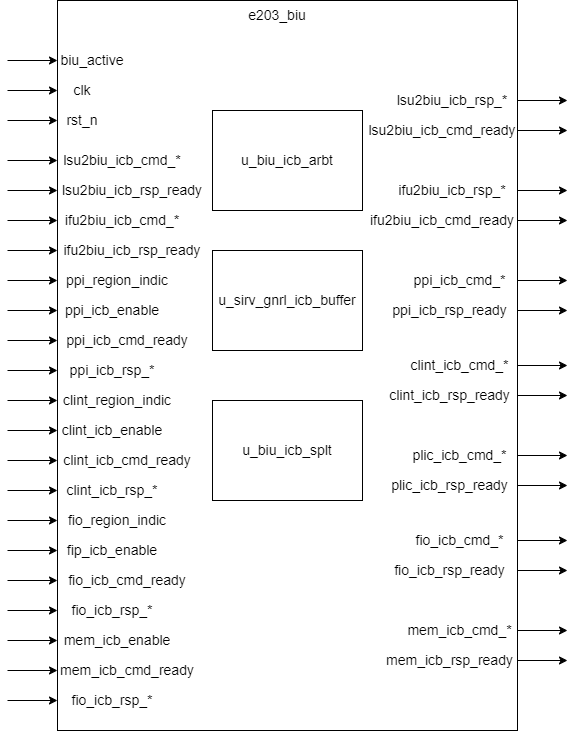

The diagram above was exported from draw.io. Its source (the exported page's mxGraphModel, read from the mxfile embedded in the PNG):
<mxGraphModel dx="1415" dy="629" grid="1" gridSize="10" guides="1" tooltips="1" connect="1" arrows="1" fold="1" page="1" pageScale="1" pageWidth="827" pageHeight="1169" math="0" shadow="0">
  <root>
    <mxCell id="0" />
    <mxCell id="1" parent="0" />
    <mxCell id="IX81x5ACaw1QtufbJ3PE-1" value="" style="rounded=0;whiteSpace=wrap;html=1;" vertex="1" parent="1">
      <mxGeometry x="260" y="140" width="460" height="730" as="geometry" />
    </mxCell>
    <mxCell id="IX81x5ACaw1QtufbJ3PE-2" value="&lt;font style=&quot;font-size: 14px;&quot;&gt;e203_biu&lt;/font&gt;" style="text;html=1;align=center;verticalAlign=middle;whiteSpace=wrap;rounded=0;" vertex="1" parent="1">
      <mxGeometry x="450" y="140" width="60" height="30" as="geometry" />
    </mxCell>
    <mxCell id="IX81x5ACaw1QtufbJ3PE-3" value="&lt;font style=&quot;font-size: 14px;&quot;&gt;biu_active&lt;/font&gt;" style="text;html=1;align=center;verticalAlign=middle;whiteSpace=wrap;rounded=0;" vertex="1" parent="1">
      <mxGeometry x="260" y="190" width="70" height="20" as="geometry" />
    </mxCell>
    <mxCell id="IX81x5ACaw1QtufbJ3PE-4" value="" style="endArrow=classic;html=1;rounded=0;" edge="1" parent="1">
      <mxGeometry width="50" height="50" relative="1" as="geometry">
        <mxPoint x="210" y="200" as="sourcePoint" />
        <mxPoint x="260" y="200" as="targetPoint" />
      </mxGeometry>
    </mxCell>
    <mxCell id="IX81x5ACaw1QtufbJ3PE-5" value="&lt;font style=&quot;font-size: 14px;&quot;&gt;clk&lt;/font&gt;" style="text;html=1;align=center;verticalAlign=middle;whiteSpace=wrap;rounded=0;" vertex="1" parent="1">
      <mxGeometry x="260" y="220" width="50" height="20" as="geometry" />
    </mxCell>
    <mxCell id="IX81x5ACaw1QtufbJ3PE-6" value="" style="endArrow=classic;html=1;rounded=0;" edge="1" parent="1">
      <mxGeometry width="50" height="50" relative="1" as="geometry">
        <mxPoint x="210" y="230" as="sourcePoint" />
        <mxPoint x="260" y="230" as="targetPoint" />
      </mxGeometry>
    </mxCell>
    <mxCell id="IX81x5ACaw1QtufbJ3PE-7" value="&lt;font style=&quot;font-size: 14px;&quot;&gt;rst_n&lt;/font&gt;" style="text;html=1;align=center;verticalAlign=middle;whiteSpace=wrap;rounded=0;" vertex="1" parent="1">
      <mxGeometry x="260" y="250" width="50" height="20" as="geometry" />
    </mxCell>
    <mxCell id="IX81x5ACaw1QtufbJ3PE-8" value="" style="endArrow=classic;html=1;rounded=0;" edge="1" parent="1">
      <mxGeometry width="50" height="50" relative="1" as="geometry">
        <mxPoint x="210" y="260" as="sourcePoint" />
        <mxPoint x="260" y="260" as="targetPoint" />
      </mxGeometry>
    </mxCell>
    <mxCell id="IX81x5ACaw1QtufbJ3PE-9" value="&lt;font style=&quot;font-size: 14px;&quot;&gt;lsu2biu_icb_cmd_*&lt;/font&gt;" style="text;html=1;align=center;verticalAlign=middle;whiteSpace=wrap;rounded=0;" vertex="1" parent="1">
      <mxGeometry x="260" y="290" width="130" height="20" as="geometry" />
    </mxCell>
    <mxCell id="IX81x5ACaw1QtufbJ3PE-10" value="" style="endArrow=classic;html=1;rounded=0;" edge="1" parent="1">
      <mxGeometry width="50" height="50" relative="1" as="geometry">
        <mxPoint x="210" y="300" as="sourcePoint" />
        <mxPoint x="260" y="300" as="targetPoint" />
      </mxGeometry>
    </mxCell>
    <mxCell id="IX81x5ACaw1QtufbJ3PE-11" value="&lt;font style=&quot;font-size: 14px;&quot;&gt;lsu2biu_icb_rsp_ready&lt;/font&gt;" style="text;html=1;align=center;verticalAlign=middle;whiteSpace=wrap;rounded=0;" vertex="1" parent="1">
      <mxGeometry x="260" y="320" width="150" height="20" as="geometry" />
    </mxCell>
    <mxCell id="IX81x5ACaw1QtufbJ3PE-12" value="" style="endArrow=classic;html=1;rounded=0;" edge="1" parent="1">
      <mxGeometry width="50" height="50" relative="1" as="geometry">
        <mxPoint x="210" y="330" as="sourcePoint" />
        <mxPoint x="260" y="330" as="targetPoint" />
      </mxGeometry>
    </mxCell>
    <mxCell id="IX81x5ACaw1QtufbJ3PE-13" value="&lt;font style=&quot;font-size: 14px;&quot;&gt;lsu2biu_icb_rsp_*&lt;/font&gt;" style="text;html=1;align=center;verticalAlign=middle;whiteSpace=wrap;rounded=0;" vertex="1" parent="1">
      <mxGeometry x="590" y="230" width="130" height="20" as="geometry" />
    </mxCell>
    <mxCell id="IX81x5ACaw1QtufbJ3PE-14" value="" style="endArrow=classic;html=1;rounded=0;" edge="1" parent="1">
      <mxGeometry width="50" height="50" relative="1" as="geometry">
        <mxPoint x="720" y="240" as="sourcePoint" />
        <mxPoint x="770" y="240" as="targetPoint" />
      </mxGeometry>
    </mxCell>
    <mxCell id="IX81x5ACaw1QtufbJ3PE-15" value="&lt;font style=&quot;font-size: 14px;&quot;&gt;lsu2biu_icb_cmd_ready&lt;/font&gt;" style="text;html=1;align=center;verticalAlign=middle;whiteSpace=wrap;rounded=0;" vertex="1" parent="1">
      <mxGeometry x="570" y="260" width="150" height="20" as="geometry" />
    </mxCell>
    <mxCell id="IX81x5ACaw1QtufbJ3PE-16" value="" style="endArrow=classic;html=1;rounded=0;" edge="1" parent="1">
      <mxGeometry width="50" height="50" relative="1" as="geometry">
        <mxPoint x="720" y="270" as="sourcePoint" />
        <mxPoint x="770" y="270" as="targetPoint" />
      </mxGeometry>
    </mxCell>
    <mxCell id="IX81x5ACaw1QtufbJ3PE-17" style="edgeStyle=orthogonalEdgeStyle;rounded=0;orthogonalLoop=1;jettySize=auto;html=1;exitX=0.5;exitY=1;exitDx=0;exitDy=0;" edge="1" parent="1" source="IX81x5ACaw1QtufbJ3PE-13" target="IX81x5ACaw1QtufbJ3PE-13">
      <mxGeometry relative="1" as="geometry" />
    </mxCell>
    <mxCell id="IX81x5ACaw1QtufbJ3PE-18" value="&lt;font style=&quot;font-size: 14px;&quot;&gt;ifu2biu_icb_cmd_*&lt;/font&gt;" style="text;html=1;align=center;verticalAlign=middle;whiteSpace=wrap;rounded=0;" vertex="1" parent="1">
      <mxGeometry x="260" y="350" width="130" height="20" as="geometry" />
    </mxCell>
    <mxCell id="IX81x5ACaw1QtufbJ3PE-19" value="" style="endArrow=classic;html=1;rounded=0;" edge="1" parent="1">
      <mxGeometry width="50" height="50" relative="1" as="geometry">
        <mxPoint x="210" y="360" as="sourcePoint" />
        <mxPoint x="260" y="360" as="targetPoint" />
      </mxGeometry>
    </mxCell>
    <mxCell id="IX81x5ACaw1QtufbJ3PE-20" value="&lt;font style=&quot;font-size: 14px;&quot;&gt;ifu2biu_icb_rsp_ready&lt;/font&gt;" style="text;html=1;align=center;verticalAlign=middle;whiteSpace=wrap;rounded=0;" vertex="1" parent="1">
      <mxGeometry x="260" y="380" width="150" height="20" as="geometry" />
    </mxCell>
    <mxCell id="IX81x5ACaw1QtufbJ3PE-21" value="" style="endArrow=classic;html=1;rounded=0;" edge="1" parent="1">
      <mxGeometry width="50" height="50" relative="1" as="geometry">
        <mxPoint x="210" y="390" as="sourcePoint" />
        <mxPoint x="260" y="390" as="targetPoint" />
      </mxGeometry>
    </mxCell>
    <mxCell id="IX81x5ACaw1QtufbJ3PE-22" value="&lt;font style=&quot;font-size: 14px;&quot;&gt;ifu2biu_icb_rsp_*&lt;/font&gt;" style="text;html=1;align=center;verticalAlign=middle;whiteSpace=wrap;rounded=0;" vertex="1" parent="1">
      <mxGeometry x="590" y="320" width="130" height="20" as="geometry" />
    </mxCell>
    <mxCell id="IX81x5ACaw1QtufbJ3PE-23" value="" style="endArrow=classic;html=1;rounded=0;" edge="1" parent="1">
      <mxGeometry width="50" height="50" relative="1" as="geometry">
        <mxPoint x="720" y="330" as="sourcePoint" />
        <mxPoint x="770" y="330" as="targetPoint" />
      </mxGeometry>
    </mxCell>
    <mxCell id="IX81x5ACaw1QtufbJ3PE-24" value="&lt;font style=&quot;font-size: 14px;&quot;&gt;ifu2biu_icb_cmd_ready&lt;/font&gt;" style="text;html=1;align=center;verticalAlign=middle;whiteSpace=wrap;rounded=0;" vertex="1" parent="1">
      <mxGeometry x="570" y="350" width="150" height="20" as="geometry" />
    </mxCell>
    <mxCell id="IX81x5ACaw1QtufbJ3PE-25" value="" style="endArrow=classic;html=1;rounded=0;" edge="1" parent="1">
      <mxGeometry width="50" height="50" relative="1" as="geometry">
        <mxPoint x="720" y="360" as="sourcePoint" />
        <mxPoint x="770" y="360" as="targetPoint" />
      </mxGeometry>
    </mxCell>
    <mxCell id="IX81x5ACaw1QtufbJ3PE-26" style="edgeStyle=orthogonalEdgeStyle;rounded=0;orthogonalLoop=1;jettySize=auto;html=1;exitX=0.5;exitY=1;exitDx=0;exitDy=0;" edge="1" parent="1" source="IX81x5ACaw1QtufbJ3PE-22" target="IX81x5ACaw1QtufbJ3PE-22">
      <mxGeometry relative="1" as="geometry" />
    </mxCell>
    <mxCell id="IX81x5ACaw1QtufbJ3PE-27" value="&lt;font style=&quot;font-size: 14px;&quot;&gt;ppi_region_indic&lt;/font&gt;" style="text;html=1;align=center;verticalAlign=middle;whiteSpace=wrap;rounded=0;" vertex="1" parent="1">
      <mxGeometry x="260" y="410" width="120" height="20" as="geometry" />
    </mxCell>
    <mxCell id="IX81x5ACaw1QtufbJ3PE-28" value="" style="endArrow=classic;html=1;rounded=0;" edge="1" parent="1">
      <mxGeometry width="50" height="50" relative="1" as="geometry">
        <mxPoint x="210" y="420" as="sourcePoint" />
        <mxPoint x="260" y="420" as="targetPoint" />
      </mxGeometry>
    </mxCell>
    <mxCell id="IX81x5ACaw1QtufbJ3PE-29" value="&lt;font style=&quot;font-size: 14px;&quot;&gt;ppi_icb_enable&lt;/font&gt;" style="text;html=1;align=center;verticalAlign=middle;whiteSpace=wrap;rounded=0;" vertex="1" parent="1">
      <mxGeometry x="260" y="440" width="110" height="20" as="geometry" />
    </mxCell>
    <mxCell id="IX81x5ACaw1QtufbJ3PE-30" value="" style="endArrow=classic;html=1;rounded=0;" edge="1" parent="1">
      <mxGeometry width="50" height="50" relative="1" as="geometry">
        <mxPoint x="210" y="450" as="sourcePoint" />
        <mxPoint x="260" y="450" as="targetPoint" />
      </mxGeometry>
    </mxCell>
    <mxCell id="IX81x5ACaw1QtufbJ3PE-31" value="&lt;font style=&quot;font-size: 14px;&quot;&gt;ppi_icb_cmd_ready&lt;/font&gt;" style="text;html=1;align=center;verticalAlign=middle;whiteSpace=wrap;rounded=0;" vertex="1" parent="1">
      <mxGeometry x="260" y="470" width="140" height="20" as="geometry" />
    </mxCell>
    <mxCell id="IX81x5ACaw1QtufbJ3PE-32" value="" style="endArrow=classic;html=1;rounded=0;" edge="1" parent="1">
      <mxGeometry width="50" height="50" relative="1" as="geometry">
        <mxPoint x="210" y="480" as="sourcePoint" />
        <mxPoint x="260" y="480" as="targetPoint" />
      </mxGeometry>
    </mxCell>
    <mxCell id="IX81x5ACaw1QtufbJ3PE-33" value="&lt;font style=&quot;font-size: 14px;&quot;&gt;ppi_icb_rsp_*&lt;/font&gt;" style="text;html=1;align=center;verticalAlign=middle;whiteSpace=wrap;rounded=0;" vertex="1" parent="1">
      <mxGeometry x="260" y="500" width="110" height="20" as="geometry" />
    </mxCell>
    <mxCell id="IX81x5ACaw1QtufbJ3PE-34" value="" style="endArrow=classic;html=1;rounded=0;" edge="1" parent="1">
      <mxGeometry width="50" height="50" relative="1" as="geometry">
        <mxPoint x="210" y="510" as="sourcePoint" />
        <mxPoint x="260" y="510" as="targetPoint" />
      </mxGeometry>
    </mxCell>
    <mxCell id="IX81x5ACaw1QtufbJ3PE-35" value="&lt;font style=&quot;font-size: 14px;&quot;&gt;ppi_icb_cmd_*&lt;/font&gt;" style="text;html=1;align=center;verticalAlign=middle;whiteSpace=wrap;rounded=0;" vertex="1" parent="1">
      <mxGeometry x="610" y="410" width="105" height="20" as="geometry" />
    </mxCell>
    <mxCell id="IX81x5ACaw1QtufbJ3PE-36" value="" style="endArrow=classic;html=1;rounded=0;" edge="1" parent="1">
      <mxGeometry width="50" height="50" relative="1" as="geometry">
        <mxPoint x="720" y="420" as="sourcePoint" />
        <mxPoint x="770" y="420" as="targetPoint" />
      </mxGeometry>
    </mxCell>
    <mxCell id="IX81x5ACaw1QtufbJ3PE-37" value="&lt;font style=&quot;font-size: 14px;&quot;&gt;ppi_icb_rsp_ready&lt;/font&gt;" style="text;html=1;align=center;verticalAlign=middle;whiteSpace=wrap;rounded=0;" vertex="1" parent="1">
      <mxGeometry x="590" y="440" width="125" height="20" as="geometry" />
    </mxCell>
    <mxCell id="IX81x5ACaw1QtufbJ3PE-38" value="" style="endArrow=classic;html=1;rounded=0;" edge="1" parent="1">
      <mxGeometry width="50" height="50" relative="1" as="geometry">
        <mxPoint x="720" y="450" as="sourcePoint" />
        <mxPoint x="770" y="450" as="targetPoint" />
      </mxGeometry>
    </mxCell>
    <mxCell id="IX81x5ACaw1QtufbJ3PE-40" value="&lt;font style=&quot;font-size: 14px;&quot;&gt;clint_icb_cmd_*&lt;/font&gt;" style="text;html=1;align=center;verticalAlign=middle;whiteSpace=wrap;rounded=0;" vertex="1" parent="1">
      <mxGeometry x="610" y="495" width="105" height="20" as="geometry" />
    </mxCell>
    <mxCell id="IX81x5ACaw1QtufbJ3PE-41" value="" style="endArrow=classic;html=1;rounded=0;" edge="1" parent="1">
      <mxGeometry width="50" height="50" relative="1" as="geometry">
        <mxPoint x="720" y="505" as="sourcePoint" />
        <mxPoint x="770" y="505" as="targetPoint" />
      </mxGeometry>
    </mxCell>
    <mxCell id="IX81x5ACaw1QtufbJ3PE-42" value="&lt;font style=&quot;font-size: 14px;&quot;&gt;clint_icb_rsp_ready&lt;/font&gt;" style="text;html=1;align=center;verticalAlign=middle;whiteSpace=wrap;rounded=0;" vertex="1" parent="1">
      <mxGeometry x="590" y="525" width="125" height="20" as="geometry" />
    </mxCell>
    <mxCell id="IX81x5ACaw1QtufbJ3PE-43" value="" style="endArrow=classic;html=1;rounded=0;" edge="1" parent="1">
      <mxGeometry width="50" height="50" relative="1" as="geometry">
        <mxPoint x="720" y="535" as="sourcePoint" />
        <mxPoint x="770" y="535" as="targetPoint" />
      </mxGeometry>
    </mxCell>
    <mxCell id="IX81x5ACaw1QtufbJ3PE-44" value="&lt;font style=&quot;font-size: 14px;&quot;&gt;clint_region_indic&lt;/font&gt;" style="text;html=1;align=center;verticalAlign=middle;whiteSpace=wrap;rounded=0;" vertex="1" parent="1">
      <mxGeometry x="260" y="530" width="120" height="20" as="geometry" />
    </mxCell>
    <mxCell id="IX81x5ACaw1QtufbJ3PE-45" value="" style="endArrow=classic;html=1;rounded=0;" edge="1" parent="1">
      <mxGeometry width="50" height="50" relative="1" as="geometry">
        <mxPoint x="210" y="540" as="sourcePoint" />
        <mxPoint x="260" y="540" as="targetPoint" />
      </mxGeometry>
    </mxCell>
    <mxCell id="IX81x5ACaw1QtufbJ3PE-46" value="&lt;font style=&quot;font-size: 14px;&quot;&gt;clint_icb_enable&lt;/font&gt;" style="text;html=1;align=center;verticalAlign=middle;whiteSpace=wrap;rounded=0;" vertex="1" parent="1">
      <mxGeometry x="260" y="560" width="110" height="20" as="geometry" />
    </mxCell>
    <mxCell id="IX81x5ACaw1QtufbJ3PE-47" value="" style="endArrow=classic;html=1;rounded=0;" edge="1" parent="1">
      <mxGeometry width="50" height="50" relative="1" as="geometry">
        <mxPoint x="210" y="570" as="sourcePoint" />
        <mxPoint x="260" y="570" as="targetPoint" />
      </mxGeometry>
    </mxCell>
    <mxCell id="IX81x5ACaw1QtufbJ3PE-48" value="&lt;font style=&quot;font-size: 14px;&quot;&gt;clint_icb_cmd_ready&lt;/font&gt;" style="text;html=1;align=center;verticalAlign=middle;whiteSpace=wrap;rounded=0;" vertex="1" parent="1">
      <mxGeometry x="260" y="590" width="140" height="20" as="geometry" />
    </mxCell>
    <mxCell id="IX81x5ACaw1QtufbJ3PE-49" value="" style="endArrow=classic;html=1;rounded=0;" edge="1" parent="1">
      <mxGeometry width="50" height="50" relative="1" as="geometry">
        <mxPoint x="210" y="600" as="sourcePoint" />
        <mxPoint x="260" y="600" as="targetPoint" />
      </mxGeometry>
    </mxCell>
    <mxCell id="IX81x5ACaw1QtufbJ3PE-50" value="&lt;font style=&quot;font-size: 14px;&quot;&gt;clint_icb_rsp_*&lt;/font&gt;" style="text;html=1;align=center;verticalAlign=middle;whiteSpace=wrap;rounded=0;" vertex="1" parent="1">
      <mxGeometry x="260" y="620" width="110" height="20" as="geometry" />
    </mxCell>
    <mxCell id="IX81x5ACaw1QtufbJ3PE-51" value="" style="endArrow=classic;html=1;rounded=0;" edge="1" parent="1">
      <mxGeometry width="50" height="50" relative="1" as="geometry">
        <mxPoint x="210" y="630" as="sourcePoint" />
        <mxPoint x="260" y="630" as="targetPoint" />
      </mxGeometry>
    </mxCell>
    <mxCell id="IX81x5ACaw1QtufbJ3PE-52" value="&lt;font style=&quot;font-size: 14px;&quot;&gt;plic_icb_cmd_*&lt;/font&gt;" style="text;html=1;align=center;verticalAlign=middle;whiteSpace=wrap;rounded=0;" vertex="1" parent="1">
      <mxGeometry x="610" y="585" width="105" height="20" as="geometry" />
    </mxCell>
    <mxCell id="IX81x5ACaw1QtufbJ3PE-53" value="" style="endArrow=classic;html=1;rounded=0;" edge="1" parent="1">
      <mxGeometry width="50" height="50" relative="1" as="geometry">
        <mxPoint x="720" y="595" as="sourcePoint" />
        <mxPoint x="770" y="595" as="targetPoint" />
      </mxGeometry>
    </mxCell>
    <mxCell id="IX81x5ACaw1QtufbJ3PE-54" value="&lt;font style=&quot;font-size: 14px;&quot;&gt;plic_icb_rsp_ready&lt;/font&gt;" style="text;html=1;align=center;verticalAlign=middle;whiteSpace=wrap;rounded=0;" vertex="1" parent="1">
      <mxGeometry x="590" y="615" width="125" height="20" as="geometry" />
    </mxCell>
    <mxCell id="IX81x5ACaw1QtufbJ3PE-55" value="" style="endArrow=classic;html=1;rounded=0;" edge="1" parent="1">
      <mxGeometry width="50" height="50" relative="1" as="geometry">
        <mxPoint x="720" y="625" as="sourcePoint" />
        <mxPoint x="770" y="625" as="targetPoint" />
      </mxGeometry>
    </mxCell>
    <mxCell id="IX81x5ACaw1QtufbJ3PE-56" value="&lt;font style=&quot;font-size: 14px;&quot;&gt;fio_icb_cmd_*&lt;/font&gt;" style="text;html=1;align=center;verticalAlign=middle;whiteSpace=wrap;rounded=0;" vertex="1" parent="1">
      <mxGeometry x="610" y="670" width="105" height="20" as="geometry" />
    </mxCell>
    <mxCell id="IX81x5ACaw1QtufbJ3PE-57" value="" style="endArrow=classic;html=1;rounded=0;" edge="1" parent="1">
      <mxGeometry width="50" height="50" relative="1" as="geometry">
        <mxPoint x="720" y="680" as="sourcePoint" />
        <mxPoint x="770" y="680" as="targetPoint" />
      </mxGeometry>
    </mxCell>
    <mxCell id="IX81x5ACaw1QtufbJ3PE-58" value="&lt;font style=&quot;font-size: 14px;&quot;&gt;fio_icb_rsp_ready&lt;/font&gt;" style="text;html=1;align=center;verticalAlign=middle;whiteSpace=wrap;rounded=0;" vertex="1" parent="1">
      <mxGeometry x="590" y="700" width="125" height="20" as="geometry" />
    </mxCell>
    <mxCell id="IX81x5ACaw1QtufbJ3PE-59" value="" style="endArrow=classic;html=1;rounded=0;" edge="1" parent="1">
      <mxGeometry width="50" height="50" relative="1" as="geometry">
        <mxPoint x="720" y="710" as="sourcePoint" />
        <mxPoint x="770" y="710" as="targetPoint" />
      </mxGeometry>
    </mxCell>
    <mxCell id="IX81x5ACaw1QtufbJ3PE-60" value="&lt;font style=&quot;font-size: 14px;&quot;&gt;fio_region_indic&lt;/font&gt;" style="text;html=1;align=center;verticalAlign=middle;whiteSpace=wrap;rounded=0;" vertex="1" parent="1">
      <mxGeometry x="260" y="650" width="120" height="20" as="geometry" />
    </mxCell>
    <mxCell id="IX81x5ACaw1QtufbJ3PE-61" value="" style="endArrow=classic;html=1;rounded=0;" edge="1" parent="1">
      <mxGeometry width="50" height="50" relative="1" as="geometry">
        <mxPoint x="210" y="660" as="sourcePoint" />
        <mxPoint x="260" y="660" as="targetPoint" />
      </mxGeometry>
    </mxCell>
    <mxCell id="IX81x5ACaw1QtufbJ3PE-62" value="&lt;font style=&quot;font-size: 14px;&quot;&gt;fip_icb_enable&lt;/font&gt;" style="text;html=1;align=center;verticalAlign=middle;whiteSpace=wrap;rounded=0;" vertex="1" parent="1">
      <mxGeometry x="260" y="680" width="110" height="20" as="geometry" />
    </mxCell>
    <mxCell id="IX81x5ACaw1QtufbJ3PE-63" value="" style="endArrow=classic;html=1;rounded=0;" edge="1" parent="1">
      <mxGeometry width="50" height="50" relative="1" as="geometry">
        <mxPoint x="210" y="690" as="sourcePoint" />
        <mxPoint x="260" y="690" as="targetPoint" />
      </mxGeometry>
    </mxCell>
    <mxCell id="IX81x5ACaw1QtufbJ3PE-64" value="&lt;font style=&quot;font-size: 14px;&quot;&gt;fio_icb_cmd_ready&lt;/font&gt;" style="text;html=1;align=center;verticalAlign=middle;whiteSpace=wrap;rounded=0;" vertex="1" parent="1">
      <mxGeometry x="260" y="710" width="140" height="20" as="geometry" />
    </mxCell>
    <mxCell id="IX81x5ACaw1QtufbJ3PE-65" value="" style="endArrow=classic;html=1;rounded=0;" edge="1" parent="1">
      <mxGeometry width="50" height="50" relative="1" as="geometry">
        <mxPoint x="210" y="720" as="sourcePoint" />
        <mxPoint x="260" y="720" as="targetPoint" />
      </mxGeometry>
    </mxCell>
    <mxCell id="IX81x5ACaw1QtufbJ3PE-66" value="&lt;font style=&quot;font-size: 14px;&quot;&gt;fio_icb_rsp_*&lt;/font&gt;" style="text;html=1;align=center;verticalAlign=middle;whiteSpace=wrap;rounded=0;" vertex="1" parent="1">
      <mxGeometry x="260" y="740" width="110" height="20" as="geometry" />
    </mxCell>
    <mxCell id="IX81x5ACaw1QtufbJ3PE-67" value="" style="endArrow=classic;html=1;rounded=0;" edge="1" parent="1">
      <mxGeometry width="50" height="50" relative="1" as="geometry">
        <mxPoint x="210" y="750" as="sourcePoint" />
        <mxPoint x="260" y="750" as="targetPoint" />
      </mxGeometry>
    </mxCell>
    <mxCell id="IX81x5ACaw1QtufbJ3PE-70" value="&lt;font style=&quot;font-size: 14px;&quot;&gt;mem_icb_enable&lt;/font&gt;" style="text;html=1;align=center;verticalAlign=middle;whiteSpace=wrap;rounded=0;" vertex="1" parent="1">
      <mxGeometry x="265" y="770" width="110" height="20" as="geometry" />
    </mxCell>
    <mxCell id="IX81x5ACaw1QtufbJ3PE-71" value="" style="endArrow=classic;html=1;rounded=0;" edge="1" parent="1">
      <mxGeometry width="50" height="50" relative="1" as="geometry">
        <mxPoint x="210" y="780" as="sourcePoint" />
        <mxPoint x="260" y="780" as="targetPoint" />
      </mxGeometry>
    </mxCell>
    <mxCell id="IX81x5ACaw1QtufbJ3PE-72" value="&lt;font style=&quot;font-size: 14px;&quot;&gt;mem_icb_cmd_ready&lt;/font&gt;" style="text;html=1;align=center;verticalAlign=middle;whiteSpace=wrap;rounded=0;" vertex="1" parent="1">
      <mxGeometry x="260" y="800" width="140" height="20" as="geometry" />
    </mxCell>
    <mxCell id="IX81x5ACaw1QtufbJ3PE-73" value="" style="endArrow=classic;html=1;rounded=0;" edge="1" parent="1">
      <mxGeometry width="50" height="50" relative="1" as="geometry">
        <mxPoint x="210" y="810" as="sourcePoint" />
        <mxPoint x="260" y="810" as="targetPoint" />
      </mxGeometry>
    </mxCell>
    <mxCell id="IX81x5ACaw1QtufbJ3PE-74" value="&lt;font style=&quot;font-size: 14px;&quot;&gt;fio_icb_rsp_*&lt;/font&gt;" style="text;html=1;align=center;verticalAlign=middle;whiteSpace=wrap;rounded=0;" vertex="1" parent="1">
      <mxGeometry x="260" y="830" width="110" height="20" as="geometry" />
    </mxCell>
    <mxCell id="IX81x5ACaw1QtufbJ3PE-75" value="" style="endArrow=classic;html=1;rounded=0;" edge="1" parent="1">
      <mxGeometry width="50" height="50" relative="1" as="geometry">
        <mxPoint x="210" y="840" as="sourcePoint" />
        <mxPoint x="260" y="840" as="targetPoint" />
      </mxGeometry>
    </mxCell>
    <mxCell id="IX81x5ACaw1QtufbJ3PE-77" value="&lt;font style=&quot;font-size: 14px;&quot;&gt;mem_icb_cmd_*&lt;/font&gt;" style="text;html=1;align=center;verticalAlign=middle;whiteSpace=wrap;rounded=0;" vertex="1" parent="1">
      <mxGeometry x="610" y="760" width="105" height="20" as="geometry" />
    </mxCell>
    <mxCell id="IX81x5ACaw1QtufbJ3PE-78" value="" style="endArrow=classic;html=1;rounded=0;" edge="1" parent="1">
      <mxGeometry width="50" height="50" relative="1" as="geometry">
        <mxPoint x="720" y="770" as="sourcePoint" />
        <mxPoint x="770" y="770" as="targetPoint" />
      </mxGeometry>
    </mxCell>
    <mxCell id="IX81x5ACaw1QtufbJ3PE-79" value="&lt;font style=&quot;font-size: 14px;&quot;&gt;mem_icb_rsp_ready&lt;/font&gt;" style="text;html=1;align=center;verticalAlign=middle;whiteSpace=wrap;rounded=0;" vertex="1" parent="1">
      <mxGeometry x="590" y="790" width="125" height="20" as="geometry" />
    </mxCell>
    <mxCell id="IX81x5ACaw1QtufbJ3PE-80" value="" style="endArrow=classic;html=1;rounded=0;" edge="1" parent="1">
      <mxGeometry width="50" height="50" relative="1" as="geometry">
        <mxPoint x="720" y="800" as="sourcePoint" />
        <mxPoint x="770" y="800" as="targetPoint" />
      </mxGeometry>
    </mxCell>
    <mxCell id="IX81x5ACaw1QtufbJ3PE-81" value="&lt;font style=&quot;font-size: 14px;&quot;&gt;u_biu_icb_arbt&lt;/font&gt;" style="rounded=0;whiteSpace=wrap;html=1;" vertex="1" parent="1">
      <mxGeometry x="415" y="250" width="150" height="100" as="geometry" />
    </mxCell>
    <mxCell id="IX81x5ACaw1QtufbJ3PE-82" value="&lt;font style=&quot;font-size: 14px;&quot;&gt;u_sirv_gnrl_icb_buffer&lt;/font&gt;" style="rounded=0;whiteSpace=wrap;html=1;" vertex="1" parent="1">
      <mxGeometry x="415" y="390" width="150" height="100" as="geometry" />
    </mxCell>
    <mxCell id="IX81x5ACaw1QtufbJ3PE-83" value="&lt;font style=&quot;font-size: 14px;&quot;&gt;u_biu_icb_splt&lt;/font&gt;" style="rounded=0;whiteSpace=wrap;html=1;" vertex="1" parent="1">
      <mxGeometry x="415" y="540" width="150" height="100" as="geometry" />
    </mxCell>
  </root>
</mxGraphModel>